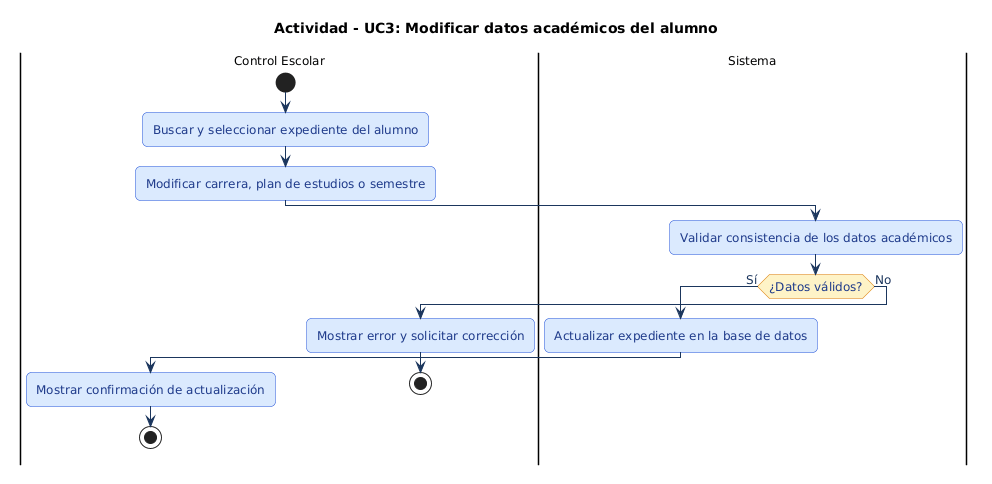

The diagram above was rendered by PlantUML. Its source (embedded in the PNG):
@startuml
' === ESTILO HOMOLOGADO EQUIPO 1 (ACTIVIDAD 3) ===
skinparam shadowing false
skinparam roundcorner 10
skinparam defaultFontName Arial
skinparam defaultFontSize 12
skinparam ArrowColor #1B365D
skinparam ArrowFontColor #1B365D
skinparam actor {
    BackgroundColor #E3F2FD
    BorderColor #1565C0
    FontColor #0D47A1
}
skinparam package {
    BackgroundColor #F8FAFC
    BorderColor #1E3A8A
    FontColor #1E3A8A
}
skinparam rectangle {
    BackgroundColor #FFFFFF
    BorderColor #1E3A8A
    FontColor #0F172A
}
skinparam usecase {
    BackgroundColor #E0F2FE
    BorderColor #0284C7
    FontColor #0C4A6E
}
skinparam component {
    BackgroundColor #DBEAFE
    BorderColor #1D4ED8
    FontColor #1E3A8A
}
skinparam database {
    BackgroundColor #FEF3C7
    BorderColor #D97706
    FontColor #78350F
}
skinparam sequence {
    ParticipantBackgroundColor #DBEAFE
    ParticipantBorderColor #1D4ED8
    ParticipantFontColor #1E3A8A
    BoundaryBackgroundColor #E0F2FE
    BoundaryBorderColor #0284C7
    ControlBackgroundColor #DCFCE7
    ControlBorderColor #15803D
    LifeLineBorderColor #64748B
}
skinparam activity {
    BackgroundColor #DBEAFE
    BorderColor #1D4ED8
    FontColor #1E3A8A
    DiamondBackgroundColor #FEF3C7
    DiamondBorderColor #D97706
}
skinparam state {
    BackgroundColor #E0F2FE
    BorderColor #0369A1
    FontColor #0C4A6E
}
skinparam class {
    BackgroundColor #F0F9FF
    BorderColor #0284C7
    HeaderBackgroundColor #0284C7
    FontColor #0F172A
}
title Actividad - UC3: Modificar datos académicos del alumno
|Control Escolar|
start
:Buscar y seleccionar expediente del alumno;
:Modificar carrera, plan de estudios o semestre;

|Sistema|
:Validar consistencia de los datos académicos;
if (¿Datos válidos?) then (Sí)
    :Actualizar expediente en la base de datos;
    |Control Escolar|
    :Mostrar confirmación de actualización;
    stop
else (No)
    |Control Escolar|
    :Mostrar error y solicitar corrección;
    stop
endif
@enduml